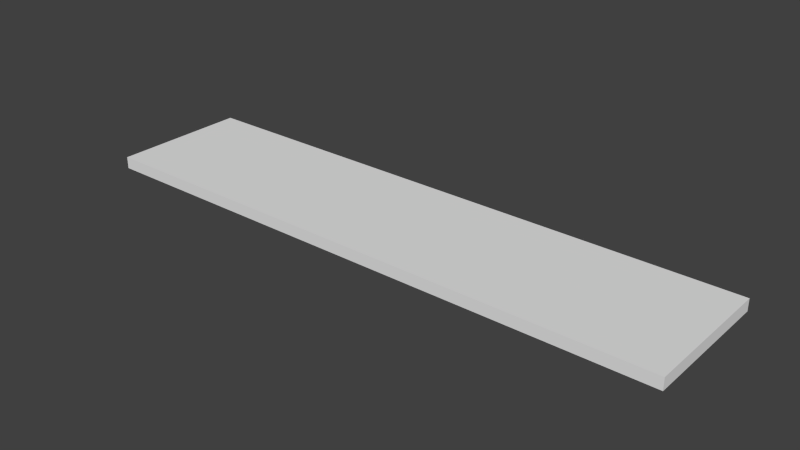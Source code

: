 # Source: ebcf_cerfontaine_mark.blend  (saved by Blender 2.79.0; exported with 4.5.12 LTS)
import bpy
from mathutils import Matrix  # noqa: F401  (used for matrix-valued properties, if any)

bpy.ops.wm.read_factory_settings(use_empty=True)
scene = bpy.context.scene
scene.name = 'Scene'

# ---- collections
col_collection_1 = bpy.data.collections.new('Collection 1'); scene.collection.children.link(col_collection_1)

# ---- materials (node trees are filled in below, after node groups)
mat_material = bpy.data.materials.new('Material')
mat_material.alpha_threshold = 0.0
mat_material.use_transparent_shadow = False
mat_material.roughness = 0.5

# ---- material node trees

# ---- world
world_world = bpy.data.worlds.new('World'); scene.world = world_world
world_world.color = (0.05088, 0.05088, 0.05088)
world_world.use_sun_shadow = False
world_world.sun_shadow_jitter_overblur = 0.0
world_world.cycles.sampling_method = 'NONE'
world_world.cycles.sample_map_resolution = 256

# ---- meshes
me_plane = bpy.data.meshes.new('Plane')
me_plane.from_pydata([(7.5, -1.748, 0.3), (-7.5, -1.748, 0.3), (7.5, 1.748, 0.3), (-7.5, 1.748, 0.3), (7.5, -1.748, 0.0), (-7.5, -1.748, 0.0), (7.5, 1.748, 0.0), (-7.5, 1.748, 0.0)], [], [(2, 3, 1, 0), (0, 4, 6, 2), (4, 0, 1, 5), (2, 6, 7, 3), (3, 7, 5, 1)])
_uv = me_plane.uv_layers.new(name='UVMap')
_uv.uv.foreach_set('vector', [1.0, 1.0, 0.0, 1.0, 0.0, 0.0, 1.0, 0.0, 0.5795, 0.3734, 0.582, 0.3734, 0.582, 0.3834, 0.5795, 0.3834, 0.5795, 0.3734, 0.582, 0.3734, 0.582, 0.3834, 0.5795, 0.3834, 0.5795, 0.3734, 0.582, 0.3734, 0.582, 0.3834, 0.5795, 0.3834, 0.5795, 0.3734, 0.582, 0.3734, 0.582, 0.3834, 0.5795, 0.3834])
me_plane.materials.append(mat_material)
me_plane.use_remesh_preserve_volume = False
me_plane.use_remesh_preserve_attributes = False
me_plane.use_mirror_vertex_groups = False
me_plane.update()

# ---- objects
ob_plane = bpy.data.objects.new('Plane', me_plane)

# ---- transforms, parenting, visibility, modifiers, constraints
ob_plane.location = (0.0, 0.0, 0.0)
ob_plane.lineart.crease_threshold = 0.0

# ---- collection membership
col_collection_1.objects.link(ob_plane)

# ---- scene / render settings (as saved in the file)
scene.frame_start = 1; scene.frame_end = 250; scene.frame_set(1)
scene.render.engine = 'BLENDER_EEVEE_NEXT'
scene.render.image_settings.color_mode = 'RGB'
scene.render.image_settings.compression = 90
scene.render.resolution_percentage = 50
scene.render.dither_intensity = 0.0
scene.render.bake_margin = 2
scene.render.bake_bias = 0.0
scene.cycles.use_denoising = False
scene.cycles.samples = 10
scene.cycles.sampling_pattern = 'TABULATED_SOBOL'
scene.cycles.light_sampling_threshold = 0.0
scene.cycles.use_adaptive_sampling = False
scene.cycles.use_light_tree = False
scene.cycles.blur_glossy = 0.0
scene.cycles.volume_bounces = 1
scene.cycles.pixel_filter_type = 'GAUSSIAN'
scene.cycles.sample_clamp_indirect = 0.0
scene.view_settings.view_transform = 'Standard'
bpy.context.view_layer.update()

# ---- added for rendering (the .blend has no active camera and no usable light): camera, sun
cam_auto = bpy.data.cameras.new('AutoCamera')
cam_auto.lens = 50.0
cam_auto.sensor_width = 36.0
cam_auto.clip_end = 1000.0
ob_auto_camera = bpy.data.objects.new('AutoCamera', cam_auto)
scene.collection.objects.link(ob_auto_camera)
ob_auto_camera.location = (14.2531, -17.1038, 11.5525)
ob_auto_camera.rotation_euler = (1.09748, -7.21219e-08, 0.694738)
scene.camera = ob_auto_camera
light_auto_sun = bpy.data.lights.new('AutoSun', 'SUN')
light_auto_sun.energy = 3.0
light_auto_sun.angle = 0.0523599
ob_auto_sun = bpy.data.objects.new('AutoSun', light_auto_sun)
scene.collection.objects.link(ob_auto_sun)
ob_auto_sun.rotation_euler = (0.872665, 0.174533, 0.523599)
bpy.context.view_layer.update()
